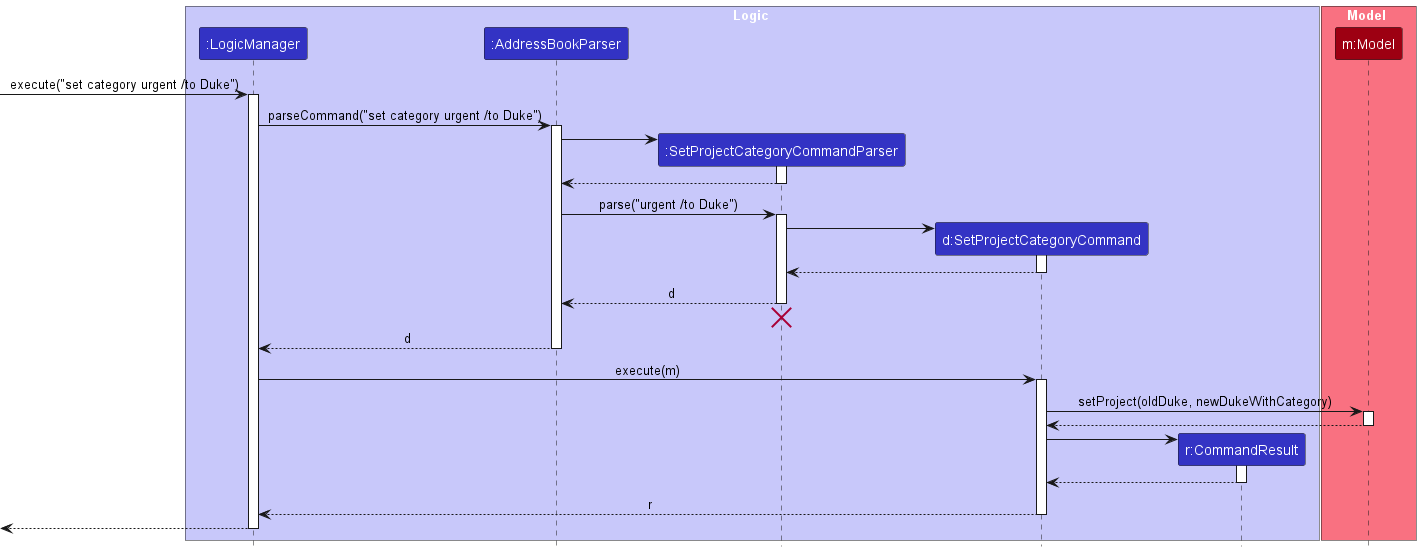

The diagram above was rendered by PlantUML. Its source (embedded in the PNG):
@startuml
!include style.puml
skinparam ArrowFontStyle plain

box Logic LOGIC_COLOR_T1
participant ":LogicManager" as LogicManager LOGIC_COLOR
participant ":AddressBookParser" as AddressBookParser LOGIC_COLOR
participant ":SetProjectCategoryCommandParser" as SetProjectCategoryCommandParser LOGIC_COLOR
participant "d:SetProjectCategoryCommand" as SetProjectCategoryCommand LOGIC_COLOR
participant "r:CommandResult" as CommandResult LOGIC_COLOR
end box

box Model MODEL_COLOR_T1
participant "m:Model" as Model MODEL_COLOR
end box

[-> LogicManager : execute("set category urgent /to Duke")
activate LogicManager

LogicManager -> AddressBookParser : parseCommand("set category urgent /to Duke")
activate AddressBookParser

create SetProjectCategoryCommandParser
AddressBookParser -> SetProjectCategoryCommandParser
activate SetProjectCategoryCommandParser

SetProjectCategoryCommandParser --> AddressBookParser
deactivate SetProjectCategoryCommandParser

AddressBookParser -> SetProjectCategoryCommandParser : parse("urgent /to Duke")
activate SetProjectCategoryCommandParser

create SetProjectCategoryCommand
SetProjectCategoryCommandParser -> SetProjectCategoryCommand
activate SetProjectCategoryCommand

SetProjectCategoryCommand --> SetProjectCategoryCommandParser :
deactivate SetProjectCategoryCommand

SetProjectCategoryCommandParser --> AddressBookParser : d
deactivate SetProjectCategoryCommandParser
'Hidden arrow to position the destroy marker below the end of the activation bar.
SetProjectCategoryCommandParser -[hidden]-> AddressBookParser
destroy SetProjectCategoryCommandParser

AddressBookParser --> LogicManager : d
deactivate AddressBookParser

LogicManager -> SetProjectCategoryCommand : execute(m)
activate SetProjectCategoryCommand

SetProjectCategoryCommand -> Model : setProject(oldDuke, newDukeWithCategory)
activate Model

Model --> SetProjectCategoryCommand
deactivate Model

create CommandResult
SetProjectCategoryCommand -> CommandResult
activate CommandResult

CommandResult --> SetProjectCategoryCommand
deactivate CommandResult

SetProjectCategoryCommand --> LogicManager : r
deactivate SetProjectCategoryCommand

[<--LogicManager
deactivate LogicManager
@enduml